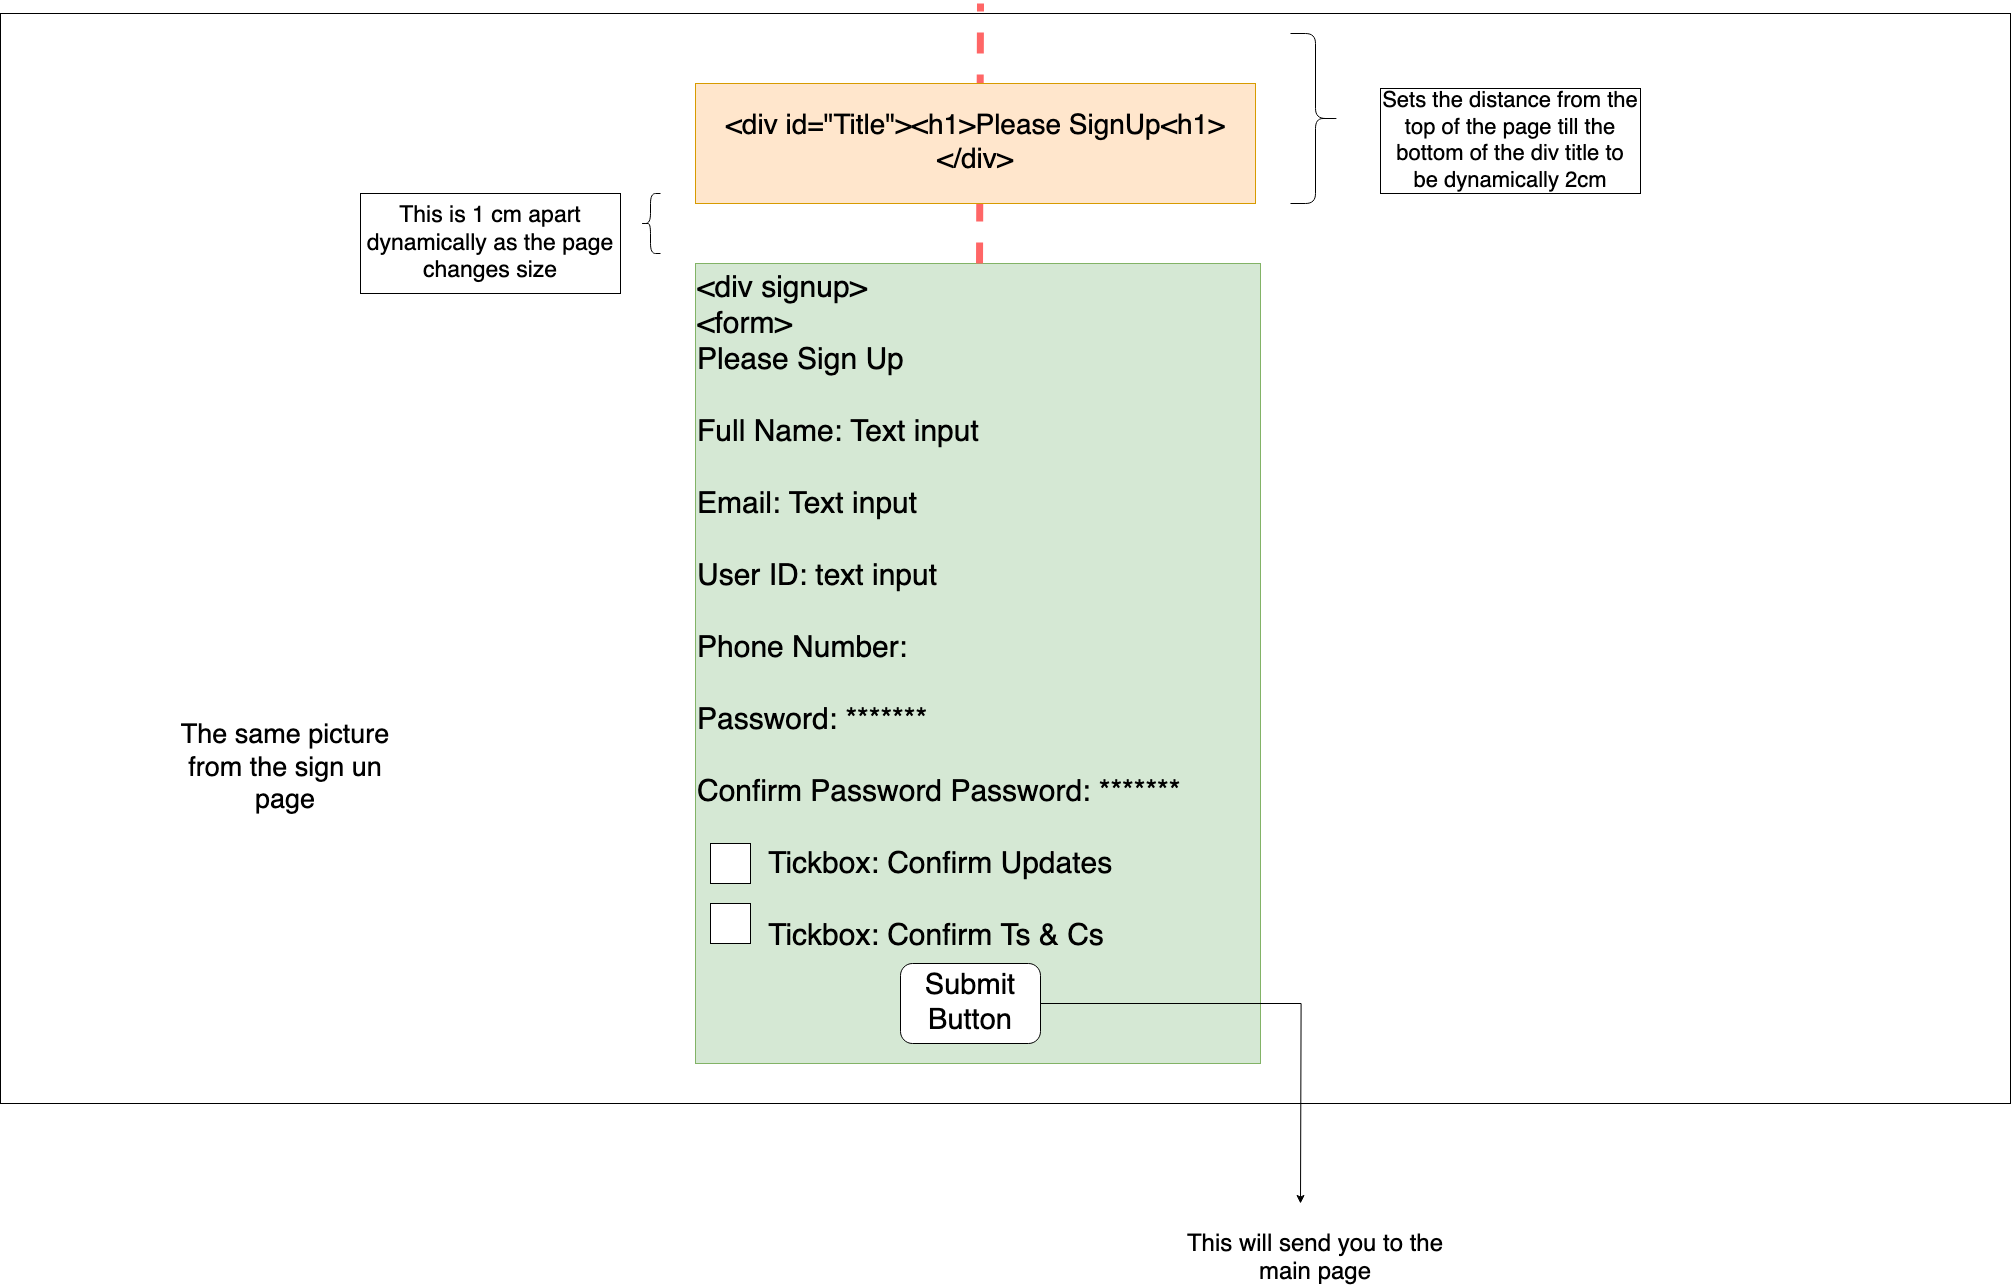

The diagram above was exported from draw.io. Its source (the exported page's mxGraphModel, read from the mxfile embedded in the PNG):
<mxGraphModel dx="2018" dy="1644" grid="1" gridSize="10" guides="1" tooltips="1" connect="1" arrows="1" fold="1" page="1" pageScale="1" pageWidth="850" pageHeight="1100" math="0" shadow="0">
  <root>
    <mxCell id="0" />
    <mxCell id="1" parent="0" />
    <mxCell id="1gq1RMGnDUQu0q4qXPxf-1" value="" style="rounded=0;whiteSpace=wrap;html=1;" vertex="1" parent="1">
      <mxGeometry x="1150" y="100" width="2010" height="1090" as="geometry" />
    </mxCell>
    <mxCell id="1gq1RMGnDUQu0q4qXPxf-3" value="&lt;div&gt;&lt;font style=&quot;font-size: 30px;&quot;&gt;&amp;lt;div signup&amp;gt;&lt;/font&gt;&lt;/div&gt;&lt;div&gt;&lt;font style=&quot;font-size: 30px;&quot;&gt;&amp;lt;form&amp;gt;&lt;br&gt;&lt;/font&gt;&lt;/div&gt;&lt;div&gt;&lt;font style=&quot;font-size: 30px;&quot;&gt;Please Sign Up&lt;/font&gt;&lt;/div&gt;&lt;div&gt;&lt;font style=&quot;font-size: 30px;&quot;&gt;&lt;br&gt;&lt;/font&gt;&lt;/div&gt;&lt;div&gt;&lt;font style=&quot;font-size: 30px;&quot;&gt;Full Name: Text input&lt;/font&gt;&lt;/div&gt;&lt;div&gt;&lt;font style=&quot;font-size: 30px;&quot;&gt;&lt;br&gt;&lt;/font&gt;&lt;/div&gt;&lt;div&gt;&lt;font style=&quot;font-size: 30px;&quot;&gt;Email: Text input&lt;/font&gt;&lt;/div&gt;&lt;div&gt;&lt;font style=&quot;font-size: 30px;&quot;&gt;&lt;br&gt;&lt;/font&gt;&lt;/div&gt;&lt;div&gt;&lt;font style=&quot;font-size: 30px;&quot;&gt;User ID: text input&lt;/font&gt;&lt;/div&gt;&lt;div&gt;&lt;font style=&quot;font-size: 30px;&quot;&gt;&lt;br&gt;&lt;/font&gt;&lt;/div&gt;&lt;div&gt;&lt;font style=&quot;font-size: 30px;&quot;&gt;Phone Number: &lt;br&gt;&lt;/font&gt;&lt;/div&gt;&lt;div&gt;&lt;font style=&quot;font-size: 30px;&quot;&gt;&lt;br&gt;&lt;/font&gt;&lt;/div&gt;&lt;div&gt;&lt;font style=&quot;font-size: 30px;&quot;&gt;Password: *******&lt;br&gt;&lt;/font&gt;&lt;/div&gt;&lt;div&gt;&lt;font style=&quot;font-size: 30px;&quot;&gt;&lt;br&gt;&lt;/font&gt;&lt;/div&gt;&lt;div&gt;&lt;font style=&quot;font-size: 30px;&quot;&gt;Confirm Password Password: *******&lt;/font&gt;&lt;/div&gt;&lt;div&gt;&lt;font style=&quot;font-size: 30px;&quot;&gt;&lt;br&gt;&lt;/font&gt;&lt;/div&gt;&lt;div&gt;&lt;font style=&quot;font-size: 30px;&quot;&gt;&lt;span style=&quot;&quot;&gt; &lt;/span&gt;&lt;span style=&quot;&quot;&gt; &lt;/span&gt;&lt;span style=&quot;white-space: pre;&quot;&gt; &lt;/span&gt;&lt;span style=&quot;white-space: pre;&quot;&gt; &lt;/span&gt;Tickbox: Confirm Updates&lt;/font&gt;&lt;/div&gt;&lt;div&gt;&lt;font style=&quot;font-size: 30px;&quot;&gt;&amp;nbsp;&lt;/font&gt;&lt;/div&gt;&lt;div&gt;&lt;font style=&quot;font-size: 30px;&quot;&gt;&lt;span style=&quot;&quot;&gt; &lt;/span&gt;&amp;nbsp; &lt;/font&gt;&lt;font style=&quot;font-size: 30px;&quot;&gt;&lt;span style=&quot;white-space: pre;&quot;&gt; &lt;/span&gt;&lt;span style=&quot;white-space: pre;&quot;&gt; &lt;/span&gt;Tickbox: Confirm Ts &amp;amp; Cs&lt;/font&gt;&lt;/div&gt;&lt;div&gt;&lt;font style=&quot;font-size: 30px;&quot;&gt;&lt;br&gt;&lt;/font&gt;&lt;/div&gt;&lt;div&gt;&lt;font style=&quot;font-size: 30px;&quot;&gt;&lt;br&gt;&lt;/font&gt;&lt;/div&gt;" style="rounded=0;whiteSpace=wrap;html=1;fillColor=#d5e8d4;strokeColor=#82b366;align=left;fontSize=16;verticalAlign=top;" vertex="1" parent="1">
      <mxGeometry x="1845" y="350" width="565" height="800" as="geometry" />
    </mxCell>
    <mxCell id="1gq1RMGnDUQu0q4qXPxf-4" value="" style="rounded=0;whiteSpace=wrap;html=1;" vertex="1" parent="1">
      <mxGeometry x="1860" y="930" width="40" height="40" as="geometry" />
    </mxCell>
    <mxCell id="1gq1RMGnDUQu0q4qXPxf-6" value="" style="rounded=0;whiteSpace=wrap;html=1;" vertex="1" parent="1">
      <mxGeometry x="1860" y="990" width="40" height="40" as="geometry" />
    </mxCell>
    <mxCell id="1gq1RMGnDUQu0q4qXPxf-19" style="edgeStyle=orthogonalEdgeStyle;rounded=0;orthogonalLoop=1;jettySize=auto;html=1;exitX=1;exitY=0.5;exitDx=0;exitDy=0;" edge="1" parent="1" source="1gq1RMGnDUQu0q4qXPxf-7">
      <mxGeometry relative="1" as="geometry">
        <mxPoint x="2450" y="1290" as="targetPoint" />
      </mxGeometry>
    </mxCell>
    <mxCell id="1gq1RMGnDUQu0q4qXPxf-7" value="&lt;font style=&quot;font-size: 29px;&quot;&gt;Submit Button&lt;br&gt;&lt;/font&gt;" style="rounded=1;whiteSpace=wrap;html=1;" vertex="1" parent="1">
      <mxGeometry x="2050" y="1050" width="140" height="80" as="geometry" />
    </mxCell>
    <mxCell id="1gq1RMGnDUQu0q4qXPxf-8" value="" style="shape=curlyBracket;whiteSpace=wrap;html=1;rounded=1;flipH=1;labelPosition=right;verticalLabelPosition=middle;align=left;verticalAlign=middle;" vertex="1" parent="1">
      <mxGeometry x="2440" y="120" width="50" height="170" as="geometry" />
    </mxCell>
    <mxCell id="1gq1RMGnDUQu0q4qXPxf-9" value="&lt;font style=&quot;font-size: 22px;&quot;&gt;Sets the distance from the top of the page till the bottom of the div title to be dynamically 2cm&lt;/font&gt;" style="rounded=0;whiteSpace=wrap;html=1;" vertex="1" parent="1">
      <mxGeometry x="2530" y="175" width="260" height="105" as="geometry" />
    </mxCell>
    <mxCell id="1gq1RMGnDUQu0q4qXPxf-10" value="" style="shape=curlyBracket;whiteSpace=wrap;html=1;rounded=1;labelPosition=left;verticalLabelPosition=middle;align=right;verticalAlign=middle;" vertex="1" parent="1">
      <mxGeometry x="1790" y="280" width="20" height="60" as="geometry" />
    </mxCell>
    <mxCell id="1gq1RMGnDUQu0q4qXPxf-11" value="&lt;font style=&quot;font-size: 23px;&quot;&gt;This is 1 cm apart dynamically as the page changes size&lt;br&gt;&lt;/font&gt;" style="rounded=0;whiteSpace=wrap;html=1;" vertex="1" parent="1">
      <mxGeometry x="1510" y="280" width="260" height="100" as="geometry" />
    </mxCell>
    <mxCell id="1gq1RMGnDUQu0q4qXPxf-13" value="" style="endArrow=none;dashed=1;html=1;rounded=0;fontColor=#FF3333;strokeColor=#FF6666;strokeWidth=7;" edge="1" parent="1" source="1gq1RMGnDUQu0q4qXPxf-3">
      <mxGeometry width="50" height="50" relative="1" as="geometry">
        <mxPoint x="2120" y="150" as="sourcePoint" />
        <mxPoint x="2130" y="90" as="targetPoint" />
      </mxGeometry>
    </mxCell>
    <mxCell id="1gq1RMGnDUQu0q4qXPxf-2" value="&amp;lt;div id=&quot;Title&quot;&amp;gt;&amp;lt;h1&amp;gt;Please SignUp&amp;lt;h1&amp;gt;&amp;lt;/div&amp;gt;" style="rounded=0;whiteSpace=wrap;html=1;fillColor=#ffe6cc;strokeColor=#d79b00;fontSize=28;" vertex="1" parent="1">
      <mxGeometry x="1845" y="170" width="560" height="120" as="geometry" />
    </mxCell>
    <mxCell id="1gq1RMGnDUQu0q4qXPxf-14" value="&lt;font style=&quot;font-size: 27px;&quot;&gt;The same picture from the sign un page &lt;/font&gt;" style="text;html=1;strokeColor=none;fillColor=none;align=center;verticalAlign=middle;whiteSpace=wrap;rounded=0;" vertex="1" parent="1">
      <mxGeometry x="1310" y="790" width="250" height="130" as="geometry" />
    </mxCell>
    <mxCell id="1gq1RMGnDUQu0q4qXPxf-22" value="&lt;font style=&quot;font-size: 24px;&quot;&gt;This will send you to the main page&lt;br&gt;&lt;/font&gt;" style="text;html=1;strokeColor=none;fillColor=none;align=center;verticalAlign=middle;whiteSpace=wrap;rounded=0;" vertex="1" parent="1">
      <mxGeometry x="2325" y="1330" width="280" height="30" as="geometry" />
    </mxCell>
  </root>
</mxGraphModel>